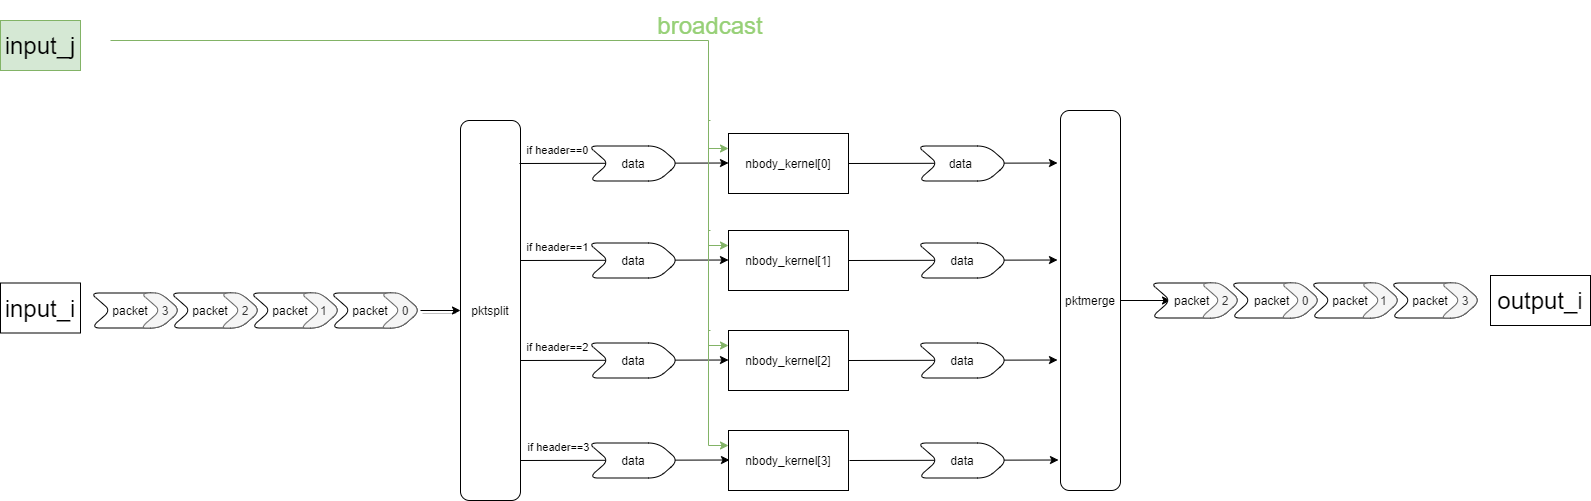

The diagram above was exported from draw.io. Its source (the exported page's mxGraphModel, read from the mxfile embedded in the PNG):
<mxGraphModel dx="1838" dy="912" grid="1" gridSize="10" guides="1" tooltips="1" connect="1" arrows="1" fold="1" page="0" pageScale="1" pageWidth="850" pageHeight="1100" math="0" shadow="0">
  <root>
    <mxCell id="0" />
    <mxCell id="1" parent="0" />
    <mxCell id="K2KJupoO_a4qSnx2vMyG-64" value="" style="endArrow=classic;html=1;" parent="1" edge="1">
      <mxGeometry width="50" height="50" relative="1" as="geometry">
        <mxPoint x="-190" y="420" as="sourcePoint" />
        <mxPoint x="19" y="419.5" as="targetPoint" />
      </mxGeometry>
    </mxCell>
    <mxCell id="K2KJupoO_a4qSnx2vMyG-65" value="if header==3" style="edgeLabel;html=1;align=center;verticalAlign=middle;resizable=0;points=[];" parent="K2KJupoO_a4qSnx2vMyG-64" vertex="1" connectable="0">
      <mxGeometry x="-0.7515" y="1" relative="1" as="geometry">
        <mxPoint x="12" y="-12" as="offset" />
      </mxGeometry>
    </mxCell>
    <mxCell id="K2KJupoO_a4qSnx2vMyG-62" value="" style="endArrow=classic;html=1;" parent="1" edge="1">
      <mxGeometry width="50" height="50" relative="1" as="geometry">
        <mxPoint x="-191" y="320" as="sourcePoint" />
        <mxPoint x="18" y="319.5" as="targetPoint" />
      </mxGeometry>
    </mxCell>
    <mxCell id="K2KJupoO_a4qSnx2vMyG-63" value="if header==2" style="edgeLabel;html=1;align=center;verticalAlign=middle;resizable=0;points=[];" parent="K2KJupoO_a4qSnx2vMyG-62" vertex="1" connectable="0">
      <mxGeometry x="-0.7515" y="1" relative="1" as="geometry">
        <mxPoint x="12" y="-12" as="offset" />
      </mxGeometry>
    </mxCell>
    <mxCell id="K2KJupoO_a4qSnx2vMyG-60" value="" style="endArrow=classic;html=1;" parent="1" edge="1">
      <mxGeometry width="50" height="50" relative="1" as="geometry">
        <mxPoint x="-191" y="220" as="sourcePoint" />
        <mxPoint x="18" y="219.5" as="targetPoint" />
      </mxGeometry>
    </mxCell>
    <mxCell id="K2KJupoO_a4qSnx2vMyG-61" value="if header==1" style="edgeLabel;html=1;align=center;verticalAlign=middle;resizable=0;points=[];" parent="K2KJupoO_a4qSnx2vMyG-60" vertex="1" connectable="0">
      <mxGeometry x="-0.7515" y="1" relative="1" as="geometry">
        <mxPoint x="12" y="-12" as="offset" />
      </mxGeometry>
    </mxCell>
    <mxCell id="K2KJupoO_a4qSnx2vMyG-1" value="pktsplit" style="rounded=1;whiteSpace=wrap;html=1;" parent="1" vertex="1">
      <mxGeometry x="-250" y="80" width="60" height="380" as="geometry" />
    </mxCell>
    <mxCell id="K2KJupoO_a4qSnx2vMyG-2" value="packet&amp;nbsp; &amp;nbsp;" style="shape=step;perimeter=stepPerimeter;whiteSpace=wrap;html=1;fixedSize=1;rounded=1;" parent="1" vertex="1">
      <mxGeometry x="-380" y="252.5" width="90" height="35" as="geometry" />
    </mxCell>
    <mxCell id="K2KJupoO_a4qSnx2vMyG-90" value="" style="edgeStyle=orthogonalEdgeStyle;rounded=0;orthogonalLoop=1;jettySize=auto;html=1;shadow=1;" parent="1" source="K2KJupoO_a4qSnx2vMyG-11" target="K2KJupoO_a4qSnx2vMyG-1" edge="1">
      <mxGeometry relative="1" as="geometry" />
    </mxCell>
    <mxCell id="K2KJupoO_a4qSnx2vMyG-11" value="&amp;nbsp; &amp;nbsp;0" style="shape=step;perimeter=stepPerimeter;whiteSpace=wrap;html=1;fixedSize=1;rounded=1;fillColor=#f5f5f5;strokeColor=#666666;fontColor=#333333;" parent="1" vertex="1">
      <mxGeometry x="-330" y="252.5" width="40" height="35" as="geometry" />
    </mxCell>
    <mxCell id="K2KJupoO_a4qSnx2vMyG-23" value="packet&amp;nbsp; &amp;nbsp;" style="shape=step;perimeter=stepPerimeter;whiteSpace=wrap;html=1;fixedSize=1;rounded=1;" parent="1" vertex="1">
      <mxGeometry x="-460" y="252.5" width="90" height="35" as="geometry" />
    </mxCell>
    <mxCell id="K2KJupoO_a4qSnx2vMyG-24" value="&amp;nbsp; 1" style="shape=step;perimeter=stepPerimeter;whiteSpace=wrap;html=1;fixedSize=1;rounded=1;fillColor=#f5f5f5;strokeColor=#666666;fontColor=#333333;" parent="1" vertex="1">
      <mxGeometry x="-410" y="252.5" width="40" height="35" as="geometry" />
    </mxCell>
    <mxCell id="K2KJupoO_a4qSnx2vMyG-25" value="packet&amp;nbsp; &amp;nbsp;" style="shape=step;perimeter=stepPerimeter;whiteSpace=wrap;html=1;fixedSize=1;rounded=1;" parent="1" vertex="1">
      <mxGeometry x="-540" y="252.5" width="90" height="35" as="geometry" />
    </mxCell>
    <mxCell id="K2KJupoO_a4qSnx2vMyG-26" value="&amp;nbsp; &amp;nbsp;2" style="shape=step;perimeter=stepPerimeter;whiteSpace=wrap;html=1;fixedSize=1;rounded=1;fillColor=#f5f5f5;strokeColor=#666666;fontColor=#333333;" parent="1" vertex="1">
      <mxGeometry x="-490" y="252.5" width="40" height="35" as="geometry" />
    </mxCell>
    <mxCell id="K2KJupoO_a4qSnx2vMyG-27" value="packet&amp;nbsp; &amp;nbsp;" style="shape=step;perimeter=stepPerimeter;whiteSpace=wrap;html=1;fixedSize=1;rounded=1;" parent="1" vertex="1">
      <mxGeometry x="-620" y="252.5" width="90" height="35" as="geometry" />
    </mxCell>
    <mxCell id="K2KJupoO_a4qSnx2vMyG-28" value="&amp;nbsp; &amp;nbsp;3" style="shape=step;perimeter=stepPerimeter;whiteSpace=wrap;html=1;fixedSize=1;rounded=1;fillColor=#f5f5f5;strokeColor=#666666;fontColor=#333333;" parent="1" vertex="1">
      <mxGeometry x="-570" y="252.5" width="40" height="35" as="geometry" />
    </mxCell>
    <mxCell id="K2KJupoO_a4qSnx2vMyG-33" value="" style="endArrow=classic;html=1;" parent="1" edge="1">
      <mxGeometry width="50" height="50" relative="1" as="geometry">
        <mxPoint x="-191" y="123" as="sourcePoint" />
        <mxPoint x="18" y="122.5" as="targetPoint" />
      </mxGeometry>
    </mxCell>
    <mxCell id="K2KJupoO_a4qSnx2vMyG-59" value="if header==0" style="edgeLabel;html=1;align=center;verticalAlign=middle;resizable=0;points=[];" parent="K2KJupoO_a4qSnx2vMyG-33" vertex="1" connectable="0">
      <mxGeometry x="-0.7515" y="1" relative="1" as="geometry">
        <mxPoint x="12" y="-12" as="offset" />
      </mxGeometry>
    </mxCell>
    <mxCell id="K2KJupoO_a4qSnx2vMyG-42" value="data" style="shape=step;perimeter=stepPerimeter;whiteSpace=wrap;html=1;fixedSize=1;rounded=1;" parent="1" vertex="1">
      <mxGeometry x="-122" y="105.5" width="90" height="35" as="geometry" />
    </mxCell>
    <mxCell id="K2KJupoO_a4qSnx2vMyG-47" value="data" style="shape=step;perimeter=stepPerimeter;whiteSpace=wrap;html=1;fixedSize=1;rounded=1;" parent="1" vertex="1">
      <mxGeometry x="-122" y="202.5" width="90" height="35" as="geometry" />
    </mxCell>
    <mxCell id="K2KJupoO_a4qSnx2vMyG-49" value="data" style="shape=step;perimeter=stepPerimeter;whiteSpace=wrap;html=1;fixedSize=1;rounded=1;" parent="1" vertex="1">
      <mxGeometry x="-122" y="302.5" width="90" height="35" as="geometry" />
    </mxCell>
    <mxCell id="K2KJupoO_a4qSnx2vMyG-51" value="data" style="shape=step;perimeter=stepPerimeter;whiteSpace=wrap;html=1;fixedSize=1;rounded=1;" parent="1" vertex="1">
      <mxGeometry x="-122" y="402.5" width="90" height="35" as="geometry" />
    </mxCell>
    <mxCell id="K2KJupoO_a4qSnx2vMyG-98" style="edgeStyle=orthogonalEdgeStyle;rounded=0;orthogonalLoop=1;jettySize=auto;html=1;shadow=0;entryX=0;entryY=0.25;entryDx=0;entryDy=0;fillColor=#d5e8d4;strokeColor=#82b366;" parent="1" target="K2KJupoO_a4qSnx2vMyG-54" edge="1">
      <mxGeometry relative="1" as="geometry">
        <mxPoint x="-600" as="sourcePoint" />
        <Array as="points">
          <mxPoint x="-2" y="108" />
        </Array>
      </mxGeometry>
    </mxCell>
    <mxCell id="K2KJupoO_a4qSnx2vMyG-54" value="nbody_kernel[0]" style="rounded=0;whiteSpace=wrap;html=1;" parent="1" vertex="1">
      <mxGeometry x="18" y="93" width="120" height="60" as="geometry" />
    </mxCell>
    <mxCell id="K2KJupoO_a4qSnx2vMyG-99" style="edgeStyle=orthogonalEdgeStyle;rounded=0;orthogonalLoop=1;jettySize=auto;html=1;exitX=0;exitY=0.25;exitDx=0;exitDy=0;shadow=0;entryX=0;entryY=0.25;entryDx=0;entryDy=0;fillColor=#d5e8d4;strokeColor=#82b366;" parent="1" target="K2KJupoO_a4qSnx2vMyG-55" edge="1">
      <mxGeometry relative="1" as="geometry">
        <mxPoint y="80" as="sourcePoint" />
        <Array as="points">
          <mxPoint x="-2" y="80" />
          <mxPoint x="-2" y="205" />
        </Array>
      </mxGeometry>
    </mxCell>
    <mxCell id="K2KJupoO_a4qSnx2vMyG-55" value="nbody_kernel[1]" style="rounded=0;whiteSpace=wrap;html=1;" parent="1" vertex="1">
      <mxGeometry x="18" y="190" width="120" height="60" as="geometry" />
    </mxCell>
    <mxCell id="K2KJupoO_a4qSnx2vMyG-100" style="edgeStyle=orthogonalEdgeStyle;rounded=0;orthogonalLoop=1;jettySize=auto;html=1;exitX=0;exitY=0.25;exitDx=0;exitDy=0;shadow=0;entryX=0;entryY=0.25;entryDx=0;entryDy=0;fillColor=#d5e8d4;strokeColor=#82b366;" parent="1" target="K2KJupoO_a4qSnx2vMyG-56" edge="1">
      <mxGeometry relative="1" as="geometry">
        <mxPoint y="190" as="sourcePoint" />
        <Array as="points">
          <mxPoint x="-2" y="190" />
          <mxPoint x="-2" y="305" />
        </Array>
      </mxGeometry>
    </mxCell>
    <mxCell id="K2KJupoO_a4qSnx2vMyG-56" value="nbody_kernel[2]" style="rounded=0;whiteSpace=wrap;html=1;" parent="1" vertex="1">
      <mxGeometry x="18" y="290" width="120" height="60" as="geometry" />
    </mxCell>
    <mxCell id="K2KJupoO_a4qSnx2vMyG-101" style="edgeStyle=orthogonalEdgeStyle;rounded=0;orthogonalLoop=1;jettySize=auto;html=1;exitX=0;exitY=0.25;exitDx=0;exitDy=0;shadow=0;entryX=0;entryY=0.25;entryDx=0;entryDy=0;fillColor=#d5e8d4;strokeColor=#82b366;" parent="1" target="K2KJupoO_a4qSnx2vMyG-57" edge="1">
      <mxGeometry relative="1" as="geometry">
        <mxPoint y="290.0000000000002" as="sourcePoint" />
        <Array as="points">
          <mxPoint x="-2" y="290" />
          <mxPoint x="-2" y="405" />
        </Array>
      </mxGeometry>
    </mxCell>
    <mxCell id="K2KJupoO_a4qSnx2vMyG-57" value="nbody_kernel[3]" style="rounded=0;whiteSpace=wrap;html=1;" parent="1" vertex="1">
      <mxGeometry x="18" y="390" width="120" height="60" as="geometry" />
    </mxCell>
    <mxCell id="K2KJupoO_a4qSnx2vMyG-89" value="" style="edgeStyle=orthogonalEdgeStyle;rounded=0;orthogonalLoop=1;jettySize=auto;html=1;shadow=0;" parent="1" source="K2KJupoO_a4qSnx2vMyG-68" target="K2KJupoO_a4qSnx2vMyG-87" edge="1">
      <mxGeometry relative="1" as="geometry" />
    </mxCell>
    <mxCell id="K2KJupoO_a4qSnx2vMyG-68" value="pktmerge" style="rounded=1;whiteSpace=wrap;html=1;" parent="1" vertex="1">
      <mxGeometry x="350" y="70" width="60" height="380" as="geometry" />
    </mxCell>
    <mxCell id="K2KJupoO_a4qSnx2vMyG-69" value="" style="endArrow=classic;html=1;" parent="1" edge="1">
      <mxGeometry width="50" height="50" relative="1" as="geometry">
        <mxPoint x="139" y="420" as="sourcePoint" />
        <mxPoint x="348" y="419.5" as="targetPoint" />
      </mxGeometry>
    </mxCell>
    <mxCell id="K2KJupoO_a4qSnx2vMyG-71" value="" style="endArrow=classic;html=1;" parent="1" edge="1">
      <mxGeometry width="50" height="50" relative="1" as="geometry">
        <mxPoint x="138" y="320" as="sourcePoint" />
        <mxPoint x="347" y="319.5" as="targetPoint" />
      </mxGeometry>
    </mxCell>
    <mxCell id="K2KJupoO_a4qSnx2vMyG-73" value="" style="endArrow=classic;html=1;" parent="1" edge="1">
      <mxGeometry width="50" height="50" relative="1" as="geometry">
        <mxPoint x="138" y="220" as="sourcePoint" />
        <mxPoint x="347" y="219.5" as="targetPoint" />
      </mxGeometry>
    </mxCell>
    <mxCell id="K2KJupoO_a4qSnx2vMyG-75" value="" style="endArrow=classic;html=1;" parent="1" edge="1">
      <mxGeometry width="50" height="50" relative="1" as="geometry">
        <mxPoint x="138" y="123" as="sourcePoint" />
        <mxPoint x="347" y="122.5" as="targetPoint" />
      </mxGeometry>
    </mxCell>
    <mxCell id="K2KJupoO_a4qSnx2vMyG-77" value="data&amp;nbsp;" style="shape=step;perimeter=stepPerimeter;whiteSpace=wrap;html=1;fixedSize=1;rounded=1;" parent="1" vertex="1">
      <mxGeometry x="207" y="105.5" width="90" height="35" as="geometry" />
    </mxCell>
    <mxCell id="K2KJupoO_a4qSnx2vMyG-78" value="data" style="shape=step;perimeter=stepPerimeter;whiteSpace=wrap;html=1;fixedSize=1;rounded=1;" parent="1" vertex="1">
      <mxGeometry x="207" y="202.5" width="90" height="35" as="geometry" />
    </mxCell>
    <mxCell id="K2KJupoO_a4qSnx2vMyG-79" value="data" style="shape=step;perimeter=stepPerimeter;whiteSpace=wrap;html=1;fixedSize=1;rounded=1;" parent="1" vertex="1">
      <mxGeometry x="207" y="302.5" width="90" height="35" as="geometry" />
    </mxCell>
    <mxCell id="K2KJupoO_a4qSnx2vMyG-80" value="data" style="shape=step;perimeter=stepPerimeter;whiteSpace=wrap;html=1;fixedSize=1;rounded=1;" parent="1" vertex="1">
      <mxGeometry x="207" y="402.5" width="90" height="35" as="geometry" />
    </mxCell>
    <mxCell id="K2KJupoO_a4qSnx2vMyG-81" value="packet&amp;nbsp; &amp;nbsp;" style="shape=step;perimeter=stepPerimeter;whiteSpace=wrap;html=1;fixedSize=1;rounded=1;" parent="1" vertex="1">
      <mxGeometry x="680" y="242.5" width="90" height="35" as="geometry" />
    </mxCell>
    <mxCell id="K2KJupoO_a4qSnx2vMyG-82" value="&amp;nbsp; &amp;nbsp;3" style="shape=step;perimeter=stepPerimeter;whiteSpace=wrap;html=1;fixedSize=1;rounded=1;fillColor=#f5f5f5;strokeColor=#666666;fontColor=#333333;" parent="1" vertex="1">
      <mxGeometry x="730" y="242.5" width="40" height="35" as="geometry" />
    </mxCell>
    <mxCell id="K2KJupoO_a4qSnx2vMyG-83" value="packet&amp;nbsp; &amp;nbsp;" style="shape=step;perimeter=stepPerimeter;whiteSpace=wrap;html=1;fixedSize=1;rounded=1;" parent="1" vertex="1">
      <mxGeometry x="600" y="242.5" width="90" height="35" as="geometry" />
    </mxCell>
    <mxCell id="K2KJupoO_a4qSnx2vMyG-84" value="&amp;nbsp; 1" style="shape=step;perimeter=stepPerimeter;whiteSpace=wrap;html=1;fixedSize=1;rounded=1;fillColor=#f5f5f5;strokeColor=#666666;fontColor=#333333;" parent="1" vertex="1">
      <mxGeometry x="650" y="242.5" width="40" height="35" as="geometry" />
    </mxCell>
    <mxCell id="K2KJupoO_a4qSnx2vMyG-85" value="packet&amp;nbsp;&amp;nbsp;" style="shape=step;perimeter=stepPerimeter;whiteSpace=wrap;html=1;fixedSize=1;rounded=1;" parent="1" vertex="1">
      <mxGeometry x="520" y="242.5" width="90" height="35" as="geometry" />
    </mxCell>
    <mxCell id="K2KJupoO_a4qSnx2vMyG-86" value="&amp;nbsp; &amp;nbsp;0" style="shape=step;perimeter=stepPerimeter;whiteSpace=wrap;html=1;fixedSize=1;rounded=1;fillColor=#f5f5f5;strokeColor=#666666;fontColor=#333333;size=20;" parent="1" vertex="1">
      <mxGeometry x="570" y="242.5" width="40" height="35" as="geometry" />
    </mxCell>
    <mxCell id="K2KJupoO_a4qSnx2vMyG-87" value="packet&amp;nbsp;&amp;nbsp;" style="shape=step;perimeter=stepPerimeter;whiteSpace=wrap;html=1;fixedSize=1;rounded=1;" parent="1" vertex="1">
      <mxGeometry x="440" y="242.5" width="90" height="35" as="geometry" />
    </mxCell>
    <mxCell id="K2KJupoO_a4qSnx2vMyG-88" value="&amp;nbsp; &amp;nbsp;2" style="shape=step;perimeter=stepPerimeter;whiteSpace=wrap;html=1;fixedSize=1;rounded=1;fillColor=#f5f5f5;strokeColor=#666666;fontColor=#333333;" parent="1" vertex="1">
      <mxGeometry x="490" y="242.5" width="40" height="35" as="geometry" />
    </mxCell>
    <mxCell id="K2KJupoO_a4qSnx2vMyG-103" value="&lt;font style=&quot;font-size: 24px&quot;&gt;input_j&lt;/font&gt;" style="text;html=1;strokeColor=#82b366;fillColor=#d5e8d4;align=center;verticalAlign=middle;whiteSpace=wrap;rounded=0;" parent="1" vertex="1">
      <mxGeometry x="-710" y="-20" width="80" height="50" as="geometry" />
    </mxCell>
    <mxCell id="K2KJupoO_a4qSnx2vMyG-104" value="&lt;font style=&quot;font-size: 24px&quot;&gt;input_i&lt;/font&gt;" style="text;html=1;align=center;verticalAlign=middle;whiteSpace=wrap;rounded=0;strokeColor=#000000;" parent="1" vertex="1">
      <mxGeometry x="-710" y="242.5" width="80" height="50" as="geometry" />
    </mxCell>
    <mxCell id="h_Z0hmBnFPmcIQqMmQPv-4" value="&lt;font style=&quot;font-size: 24px&quot;&gt;broadcast&lt;/font&gt;" style="text;html=1;align=center;verticalAlign=middle;whiteSpace=wrap;rounded=0;fontColor=#97D077;" parent="1" vertex="1">
      <mxGeometry x="-40" y="-40" width="80" height="50" as="geometry" />
    </mxCell>
    <mxCell id="h_Z0hmBnFPmcIQqMmQPv-5" value="&lt;font style=&quot;font-size: 24px&quot;&gt;output_i&lt;/font&gt;" style="text;html=1;align=center;verticalAlign=middle;whiteSpace=wrap;rounded=0;strokeColor=#000000;" parent="1" vertex="1">
      <mxGeometry x="780" y="235" width="100" height="50" as="geometry" />
    </mxCell>
  </root>
</mxGraphModel>